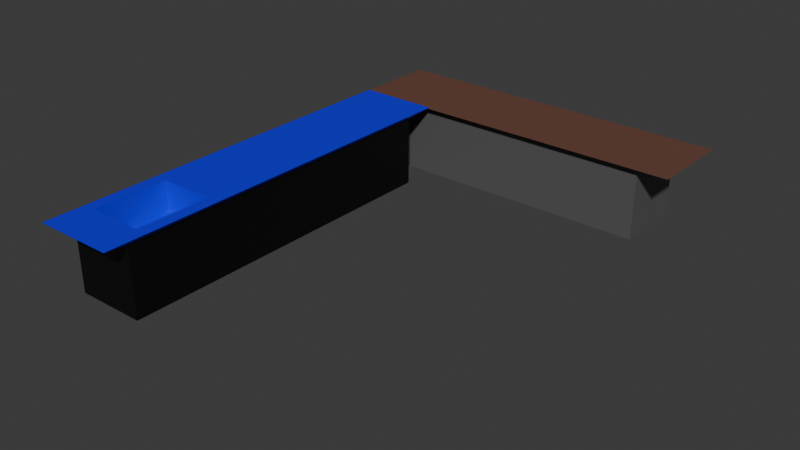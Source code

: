 # Source: Desk.blend  (saved by Blender 4.2.66; exported with 4.5.12 LTS)
import bpy
from mathutils import Matrix  # noqa: F401  (used for matrix-valued properties, if any)

bpy.ops.wm.read_factory_settings(use_empty=True)
scene = bpy.context.scene
scene.name = 'Scene'

# ---- collections
col_collection = bpy.data.collections.new('Collection'); scene.collection.children.link(col_collection)

# ---- materials (node trees are filled in below, after node groups)
mat_material = bpy.data.materials.new('Material')
mat_material.alpha_threshold = 0.0
mat_material.use_transparent_shadow = False
mat_material.roughness = 0.5
mat_material.line_color = (0.0, 0.0, 0.0, 1.0)
mat_material_001 = bpy.data.materials.new('Material.001')
mat_material_002 = bpy.data.materials.new('Material.002')
mat_material_003 = bpy.data.materials.new('Material.003')

# ---- material node trees
mat_material.use_nodes = True; mat_material.node_tree.nodes.clear()
_N = mat_material.node_tree.nodes; _L = mat_material.node_tree.links
n0 = _N.new('ShaderNodeOutputMaterial'); n0.name = 'Material Output'; n0.location = (300, 300)
n1 = _N.new('ShaderNodeBsdfPrincipled'); n1.name = 'Principled BSDF'; n1.location = (10, 300)
n1.inputs[0].default_value = (0.105, 0.1008, 0.1039, 1.0)
n1.inputs[3].default_value = 1.45
_L.new(n1.outputs[0], n0.inputs[0])
n0.is_active_output = True
mat_material_001.use_nodes = True; mat_material_001.node_tree.nodes.clear()
_N = mat_material_001.node_tree.nodes; _L = mat_material_001.node_tree.links
n0 = _N.new('ShaderNodeBsdfPrincipled'); n0.name = 'Principled BSDF'; n0.location = (10, 300)
n0.inputs[0].default_value = (0.1515, 0.06462, 0.04385, 1.0)
n1 = _N.new('ShaderNodeOutputMaterial'); n1.name = 'Material Output'; n1.location = (300, 300)
_L.new(n0.outputs[0], n1.inputs[0])
n1.is_active_output = True
mat_material_002.use_nodes = True; mat_material_002.node_tree.nodes.clear()
_N = mat_material_002.node_tree.nodes; _L = mat_material_002.node_tree.links
n0 = _N.new('ShaderNodeBsdfPrincipled'); n0.name = 'Principled BSDF'; n0.location = (10, 300)
n0.inputs[0].default_value = (0.004231, 0.0, 0.8009, 1.0)
n1 = _N.new('ShaderNodeOutputMaterial'); n1.name = 'Material Output'; n1.location = (300, 300)
_L.new(n0.outputs[0], n1.inputs[0])
n1.is_active_output = True
mat_material_003.use_nodes = True; mat_material_003.node_tree.nodes.clear()
_N = mat_material_003.node_tree.nodes; _L = mat_material_003.node_tree.links
n0 = _N.new('ShaderNodeBsdfPrincipled'); n0.name = 'Principled BSDF'; n0.location = (10, 300)
n0.inputs[0].default_value = (0.0, 0.0, 0.0, 1.0)
n1 = _N.new('ShaderNodeOutputMaterial'); n1.name = 'Material Output'; n1.location = (300, 300)
_L.new(n0.outputs[0], n1.inputs[0])
n1.is_active_output = True

# ---- world
world_world = bpy.data.worlds.new('World'); scene.world = world_world
world_world.use_nodes = True; world_world.node_tree.nodes.clear()
_N = world_world.node_tree.nodes; _L = world_world.node_tree.links
n0 = _N.new('ShaderNodeOutputWorld'); n0.name = 'World Output'; n0.location = (300, 300)
n1 = _N.new('ShaderNodeBackground'); n1.name = 'Background'; n1.location = (10, 300)
n1.inputs[0].default_value = (0.05088, 0.05088, 0.05088, 1.0)
_L.new(n1.outputs[0], n0.inputs[0])
n0.is_active_output = True
world_world.color = (0.05088, 0.05088, 0.05088)
world_world.sun_shadow_jitter_overblur = 0.0

# ---- meshes
me_cube = bpy.data.meshes.new('Cube')
me_cube.from_pydata([(1.0, 1.0, 1.0), (1.0, 1.0, -1.0), (1.0, -1.0, 1.0), (1.0, -1.0, -1.0), (-1.0, 1.0, 1.0), (-1.0, 1.0, -1.0), (-1.0, -1.0, 1.0), (-1.0, -1.0, -1.0), (1.0, -1.0, 1.0), (-1.0, -1.0, 1.0), (1.0, 1.0, 1.0), (-1.0, 1.0, 1.0), (1.246, -1.246, 1.125), (-1.246, -1.246, 1.125), (1.246, 1.246, 1.125), (-1.246, 1.246, 1.125), (-0.05, -0.2, -1.2), (-0.05, -0.2, -0.8), (-0.05, 0.2, -1.2), (-0.05, 0.2, -0.8), (0.05, -0.2, -1.2), (0.05, -0.2, -0.8), (0.05, 0.2, -1.2), (0.05, 0.2, -0.8)], [], [(4, 6, 9, 11), (3, 2, 6, 7), (7, 6, 4, 5), (5, 1, 3, 7), (1, 0, 2, 3), (5, 4, 0, 1), (8, 10, 14, 12), (2, 0, 10, 8), (0, 4, 11, 10), (6, 2, 8, 9), (14, 15, 13, 12), (11, 9, 13, 15), (9, 8, 12, 13), (10, 11, 15, 14), (16, 17, 19, 18), (18, 19, 23, 22), (22, 23, 21, 20), (20, 21, 17, 16), (18, 22, 20, 16), (23, 19, 17, 21)])
me_cube.polygons.foreach_set('material_index', [0, 0, 0, 0, 0, 0, 1, 0, 0, 0, 1, 1, 1, 1, 0, 0, 0, 0, 0, 0])
_uv = me_cube.uv_layers.new(name='UVMap')
_uv.uv.foreach_set('vector', [0.625, 0.25, 0.625, 0.0, 0.625, 0.0, 0.625, 0.25, 0.375, 0.75, 0.625, 0.75, 0.625, 1.0, 0.375, 1.0, 0.375, 0.0, 0.625, 0.0, 0.625, 0.25, 0.375, 0.25, 0.125, 0.5, 0.375, 0.5, 0.375, 0.75, 0.125, 0.75, 0.375, 0.5, 0.625, 0.5, 0.625, 0.75, 0.375, 0.75, 0.375, 0.25, 0.625, 0.25, 0.625, 0.5, 0.375, 0.5, 0.625, 0.75, 0.625, 0.5, 0.625, 0.5, 0.625, 0.75, 0.625, 0.75, 0.625, 0.5, 0.625, 0.5, 0.625, 0.75, 0.625, 0.5, 0.625, 0.25, 0.625, 0.25, 0.625, 0.5, 0.625, 1.0, 0.625, 0.75, 0.625, 0.75, 0.625, 1.0, 0.625, 0.5, 0.875, 0.5, 0.875, 0.75, 0.625, 0.75, 0.625, 0.25, 0.625, 0.0, 0.625, 0.0, 0.625, 0.25, 0.625, 1.0, 0.625, 0.75, 0.625, 0.75, 0.625, 1.0, 0.625, 0.5, 0.625, 0.25, 0.625, 0.25, 0.625, 0.5, 0.375, 0.0, 0.625, 0.0, 0.625, 0.25, 0.375, 0.25, 0.375, 0.25, 0.625, 0.25, 0.625, 0.5, 0.375, 0.5, 0.375, 0.5, 0.625, 0.5, 0.625, 0.75, 0.375, 0.75, 0.375, 0.75, 0.625, 0.75, 0.625, 1.0, 0.375, 1.0, 0.125, 0.5, 0.375, 0.5, 0.375, 0.75, 0.125, 0.75, 0.625, 0.5, 0.875, 0.5, 0.875, 0.75, 0.625, 0.75])
me_cube.materials.append(mat_material)
me_cube.materials.append(mat_material_001)
me_cube.use_mirror_vertex_groups = False
me_cube.update()
me_cube_002 = bpy.data.meshes.new('Cube.002')
me_cube_002.from_pydata([(-1.0, -1.0, -1.0), (-1.0, -1.0, 1.0), (-1.0, 1.0, -1.0), (-1.0, 1.0, 1.0), (1.0, -1.0, -1.0), (1.0, -1.0, 1.0), (1.0, 1.0, -1.0), (1.0, 1.0, 1.0), (-1.151, -1.151, 1.157), (-1.151, 1.151, 1.157), (1.151, 1.151, 1.157), (1.151, -1.151, 1.157), (-0.4155, 1.0, -1.0), (-0.4155, 1.0, 1.0), (-0.4155, -1.0, -1.0), (-0.4155, -1.0, 1.0), (-0.4782, 1.151, 1.157), (-0.4782, -1.151, 1.157), (-0.7952, 1.0, -1.0), (-0.7952, -1.0, 1.0), (-0.9152, -1.151, 1.157), (-0.7952, 1.0, 1.0), (-0.7952, -1.0, -1.0), (-0.9152, 1.151, 1.157), (-1.0, 0.6939, -1.0), (-1.0, 0.6939, 1.0), (1.0, 0.6939, -1.0), (1.0, 0.6939, 1.0), (-1.151, 0.7985, 1.157), (1.151, 0.7985, 1.157), (-0.4782, 0.7985, 1.157), (-0.4155, 0.6939, -1.0), (-0.7952, 0.6939, -1.0), (-0.9152, 0.7985, 1.157), (-1.0, -0.6824, -1.0), (1.0, -0.6824, 1.0), (1.151, -0.7853, 1.157), (-0.4782, -0.7853, 1.157), (-0.4155, -0.6824, -1.0), (-0.7952, -0.6824, -1.0), (-0.9152, -0.7853, 1.157), (-1.0, -0.6824, 1.0), (1.0, -0.6824, -1.0), (-1.151, -0.7853, 1.157), (-1.0, -0.6824, -1.0), (1.0, -0.6824, 1.0), (1.151, -0.7853, 1.157), (-0.4782, -0.7853, 1.157), (-0.4155, -0.6824, -1.0), (-0.7952, -0.6824, -1.0), (-0.9152, -0.7853, 1.157), (-1.0, -0.6824, 1.0), (1.0, -0.6824, -1.0), (-1.151, -0.7853, 1.157), (-0.9152, 0.7985, 0.3011), (-0.4782, 0.7985, 0.3011), (-0.4782, -0.7853, 0.3011), (-0.9152, -0.7853, 0.3011)], [], [(24, 25, 3, 2), (12, 13, 7, 6), (42, 35, 5, 4), (22, 19, 1, 0), (38, 42, 4, 14), (41, 1, 8, 43), (40, 43, 8, 20), (15, 5, 11, 17), (21, 3, 9, 23), (27, 7, 10, 29), (7, 13, 16, 10), (19, 15, 17, 20), (36, 37, 17, 11), (39, 38, 14, 22), (4, 5, 15, 14), (18, 21, 13, 12), (2, 3, 21, 18), (34, 39, 22, 0), (1, 19, 20, 8), (13, 21, 23, 16), (37, 40, 20, 17), (14, 15, 19, 22), (16, 23, 33, 30), (2, 18, 32, 24), (18, 12, 31, 32), (10, 16, 30, 29), (35, 27, 29, 36), (23, 9, 28, 33), (3, 25, 28, 9), (12, 6, 26, 31), (6, 7, 27, 26), (34, 41, 25, 24), (0, 1, 41, 34), (5, 35, 36, 11), (33, 40, 57, 54), (24, 32, 39, 34), (32, 31, 38, 39), (29, 30, 37, 36), (33, 28, 43, 40), (25, 41, 43, 28), (31, 26, 42, 38), (26, 27, 35, 42), (40, 43, 53, 50), (34, 39, 49, 44), (34, 41, 51, 44), (43, 41, 51, 53), (39, 38, 48, 49), (36, 35, 45, 46), (38, 42, 52, 48), (36, 37, 47, 46), (37, 40, 50, 47), (42, 35, 45, 52), (55, 54, 57, 56), (37, 30, 55, 56), (30, 33, 54, 55), (40, 37, 56, 57)])
me_cube_002.polygons.foreach_set('material_index', [1, 1, 1, 1, 1, 0, 0, 0, 0, 0, 0, 0, 0, 1, 1, 1, 1, 1, 0, 0, 0, 1, 0, 1, 1, 0, 0, 0, 0, 1, 1, 1, 1, 0, 0, 1, 1, 0, 0, 0, 1, 1, 0, 0, 0, 0, 0, 0, 0, 0, 0, 0, 0, 0, 0, 0])
_uv = me_cube_002.uv_layers.new(name='UVMap')
_uv.uv.foreach_set('vector', [0.375, 0.2117, 0.625, 0.2117, 0.625, 0.25, 0.375, 0.25, 0.375, 0.3231, 0.625, 0.3231, 0.625, 0.5, 0.375, 0.5, 0.375, 0.7103, 0.625, 0.7103, 0.625, 0.75, 0.375, 0.75, 0.375, 0.9744, 0.625, 0.9744, 0.625, 1.0, 0.375, 1.0, 0.1981, 0.7103, 0.375, 0.7103, 0.375, 0.75, 0.1981, 0.75, 0.625, 0.0397, 0.625, 0.0, 0.625, 0.0, 0.625, 0.0397, 0.8494, 0.7103, 0.875, 0.7103, 0.875, 0.75, 0.8494, 0.75, 0.625, 0.9269, 0.625, 0.75, 0.625, 0.75, 0.625, 0.9269, 0.625, 0.2756, 0.625, 0.25, 0.625, 0.25, 0.625, 0.2756, 0.625, 0.5383, 0.625, 0.5, 0.625, 0.5, 0.625, 0.5383, 0.625, 0.5, 0.625, 0.3231, 0.625, 0.3231, 0.625, 0.5, 0.625, 0.9744, 0.625, 0.9269, 0.625, 0.9269, 0.625, 0.9744, 0.625, 0.7103, 0.8019, 0.7103, 0.8019, 0.75, 0.625, 0.75, 0.1506, 0.7103, 0.1981, 0.7103, 0.1981, 0.75, 0.1506, 0.75, 0.375, 0.75, 0.625, 0.75, 0.625, 0.9269, 0.375, 0.9269, 0.375, 0.2756, 0.625, 0.2756, 0.625, 0.3231, 0.375, 0.3231, 0.375, 0.25, 0.625, 0.25, 0.625, 0.2756, 0.375, 0.2756, 0.125, 0.7103, 0.1506, 0.7103, 0.1506, 0.75, 0.125, 0.75, 0.625, 1.0, 0.625, 0.9744, 0.625, 0.9744, 0.625, 1.0, 0.625, 0.3231, 0.625, 0.2756, 0.625, 0.2756, 0.625, 0.3231, 0.8019, 0.7103, 0.8494, 0.7103, 0.8494, 0.75, 0.8019, 0.75, 0.375, 0.9269, 0.625, 0.9269, 0.625, 0.9744, 0.375, 0.9744, 0.8019, 0.5, 0.8494, 0.5, 0.8494, 0.5383, 0.8019, 0.5383, 0.125, 0.5, 0.1506, 0.5, 0.1506, 0.5383, 0.125, 0.5383, 0.1506, 0.5, 0.1981, 0.5, 0.1981, 0.5383, 0.1506, 0.5383, 0.625, 0.5, 0.8019, 0.5, 0.8019, 0.5383, 0.625, 0.5383, 0.625, 0.7103, 0.625, 0.5383, 0.625, 0.5383, 0.625, 0.7103, 0.8494, 0.5, 0.875, 0.5, 0.875, 0.5383, 0.8494, 0.5383, 0.625, 0.25, 0.625, 0.2117, 0.625, 0.2117, 0.625, 0.25, 0.1981, 0.5, 0.375, 0.5, 0.375, 0.5383, 0.1981, 0.5383, 0.375, 0.5, 0.625, 0.5, 0.625, 0.5383, 0.375, 0.5383, 0.375, 0.0397, 0.625, 0.0397, 0.625, 0.2117, 0.375, 0.2117, 0.375, 0.0, 0.625, 0.0, 0.625, 0.0397, 0.375, 0.0397, 0.625, 0.75, 0.625, 0.7103, 0.625, 0.7103, 0.625, 0.75, 0.8494, 0.5383, 0.8494, 0.7103, 0.8494, 0.7103, 0.8494, 0.5383, 0.125, 0.5383, 0.1506, 0.5383, 0.1506, 0.7103, 0.125, 0.7103, 0.1506, 0.5383, 0.1981, 0.5383, 0.1981, 0.7103, 0.1506, 0.7103, 0.625, 0.5383, 0.8019, 0.5383, 0.8019, 0.7103, 0.625, 0.7103, 0.8494, 0.5383, 0.875, 0.5383, 0.875, 0.7103, 0.8494, 0.7103, 0.625, 0.2117, 0.625, 0.0397, 0.625, 0.0397, 0.625, 0.2117, 0.1981, 0.5383, 0.375, 0.5383, 0.375, 0.7103, 0.1981, 0.7103, 0.375, 0.5383, 0.625, 0.5383, 0.625, 0.7103, 0.375, 0.7103, 0.8494, 0.7103, 0.875, 0.7103, 0.875, 0.7103, 0.8494, 0.7103, 0.125, 0.7103, 0.1506, 0.7103, 0.1506, 0.7103, 0.125, 0.7103, 0.375, 0.0397, 0.625, 0.0397, 0.625, 0.0397, 0.375, 0.0397, 0.625, 0.0397, 0.625, 0.0397, 0.625, 0.0397, 0.625, 0.0397, 0.1506, 0.7103, 0.1981, 0.7103, 0.1981, 0.7103, 0.1506, 0.7103, 0.625, 0.7103, 0.625, 0.7103, 0.625, 0.7103, 0.625, 0.7103, 0.1981, 0.7103, 0.375, 0.7103, 0.375, 0.7103, 0.1981, 0.7103, 0.625, 0.7103, 0.8019, 0.7103, 0.8019, 0.7103, 0.625, 0.7103, 0.8019, 0.7103, 0.8494, 0.7103, 0.8494, 0.7103, 0.8019, 0.7103, 0.375, 0.7103, 0.625, 0.7103, 0.625, 0.7103, 0.375, 0.7103, 0.8019, 0.5383, 0.8494, 0.5383, 0.8494, 0.7103, 0.8019, 0.7103, 0.8019, 0.7103, 0.8019, 0.5383, 0.8019, 0.5383, 0.8019, 0.7103, 0.8019, 0.5383, 0.8494, 0.5383, 0.8494, 0.5383, 0.8019, 0.5383, 0.8494, 0.7103, 0.8019, 0.7103, 0.8019, 0.7103, 0.8494, 0.7103])
me_cube_002.materials.append(mat_material_002)
me_cube_002.materials.append(mat_material_003)
me_cube_002.update()

# ---- objects
ob_cube = bpy.data.objects.new('Cube', me_cube)
ob_cube_001 = bpy.data.objects.new('Cube.001', me_cube_002)

# ---- transforms, parenting, visibility, modifiers, constraints
ob_cube.location = (0.0, 0.0, 5.0)
ob_cube.scale = (20.0, 5.0, 5.0)
ob_cube.lock_rotations_4d = False
ob_cube.empty_display_type = 'ARROWS'
ob_cube.color = (1.0, 0.1259, 0.0, 1.0)
ob_cube.lineart.crease_threshold = 0.0
ob_cube_001.location = (-18.92, -34.66, 5.0)
ob_cube_001.rotation_euler = (0.0, 0.0, 1.571)
ob_cube_001.scale = (24.84, 5.0, 5.0)

# ---- collection membership
col_collection.objects.link(ob_cube)
col_collection.objects.link(ob_cube_001)

# ---- scene / render settings (as saved in the file)
scene.frame_start = 1; scene.frame_end = 250; scene.frame_set(1)
scene.render.engine = 'BLENDER_EEVEE_NEXT'
bpy.context.view_layer.update()

# ---- added for rendering (the .blend has no active camera and no usable light): camera, sun
cam_auto = bpy.data.cameras.new('AutoCamera')
cam_auto.lens = 50.0
cam_auto.sensor_width = 36.0
cam_auto.clip_end = 1401.7
ob_auto_camera = bpy.data.objects.new('AutoCamera', cam_auto)
scene.collection.objects.link(ob_auto_camera)
ob_auto_camera.location = (79.8692, -124.351, 68.7875)
ob_auto_camera.rotation_euler = (1.09748, -7.21219e-08, 0.694738)
scene.camera = ob_auto_camera
light_auto_sun = bpy.data.lights.new('AutoSun', 'SUN')
light_auto_sun.energy = 3.0
light_auto_sun.angle = 0.0523599
ob_auto_sun = bpy.data.objects.new('AutoSun', light_auto_sun)
scene.collection.objects.link(ob_auto_sun)
ob_auto_sun.rotation_euler = (0.872665, 0.174533, 0.523599)
bpy.context.view_layer.update()
